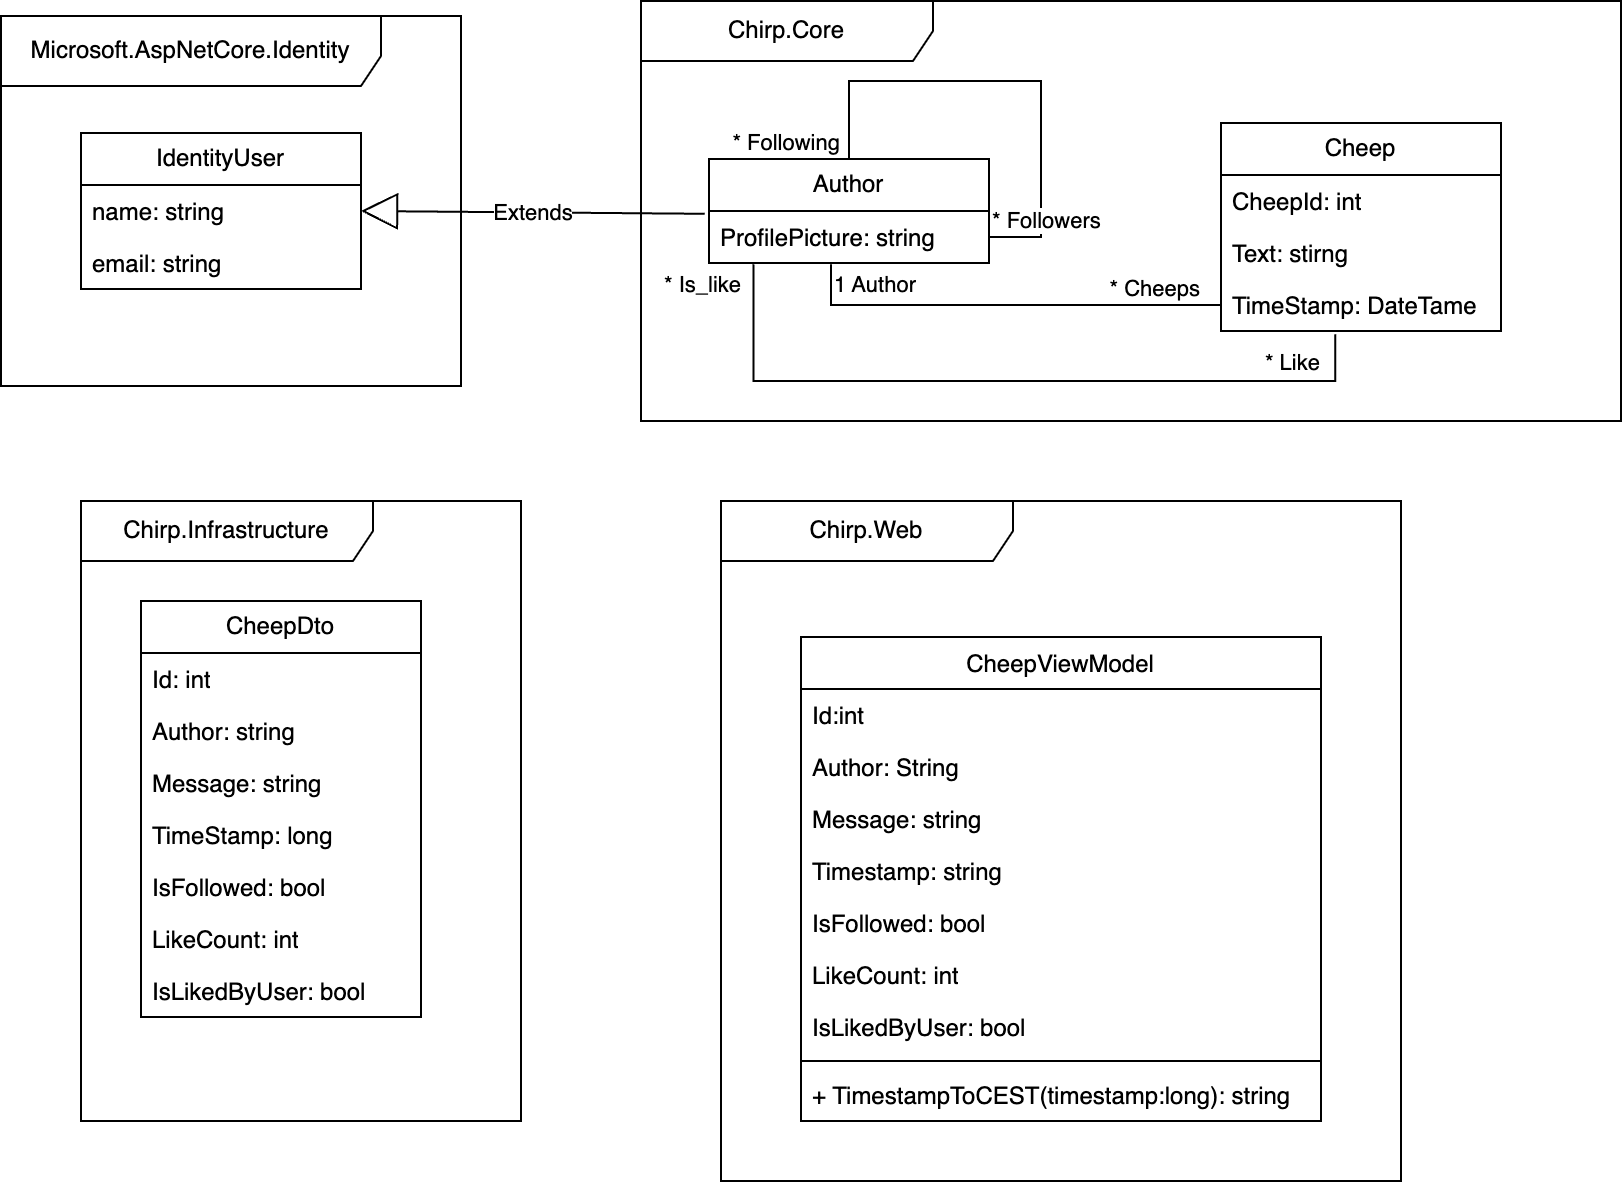

The diagram above was exported from draw.io. Its source (the exported page's mxGraphModel, read from the mxfile embedded in the PNG):
<mxGraphModel dx="1781" dy="727" grid="1" gridSize="10" guides="1" tooltips="1" connect="1" arrows="1" fold="1" page="1" pageScale="1" pageWidth="827" pageHeight="1169" math="0" shadow="0">
  <root>
    <mxCell id="0" />
    <mxCell id="1" parent="0" />
    <mxCell id="ZEqQvaj96XyBihHs5B97-2" value="Chirp.Core" style="shape=umlFrame;whiteSpace=wrap;html=1;pointerEvents=0;width=146;height=30;" parent="1" vertex="1">
      <mxGeometry x="310" y="110" width="490" height="210" as="geometry" />
    </mxCell>
    <mxCell id="ZEqQvaj96XyBihHs5B97-3" value="Microsoft.AspNetCore.Identity" style="shape=umlFrame;whiteSpace=wrap;html=1;pointerEvents=0;width=190;height=35;" parent="1" vertex="1">
      <mxGeometry x="-10" y="117.5" width="230" height="185" as="geometry" />
    </mxCell>
    <mxCell id="ZEqQvaj96XyBihHs5B97-4" value="Cheep" style="swimlane;fontStyle=0;childLayout=stackLayout;horizontal=1;startSize=26;fillColor=none;horizontalStack=0;resizeParent=1;resizeParentMax=0;resizeLast=0;collapsible=1;marginBottom=0;whiteSpace=wrap;html=1;" parent="1" vertex="1">
      <mxGeometry x="600" y="171" width="140" height="104" as="geometry">
        <mxRectangle x="400" y="330" width="100" height="30" as="alternateBounds" />
      </mxGeometry>
    </mxCell>
    <mxCell id="ZEqQvaj96XyBihHs5B97-5" value="CheepId: int" style="text;strokeColor=none;fillColor=none;align=left;verticalAlign=top;spacingLeft=4;spacingRight=4;overflow=hidden;rotatable=0;points=[[0,0.5],[1,0.5]];portConstraint=eastwest;whiteSpace=wrap;html=1;" parent="ZEqQvaj96XyBihHs5B97-4" vertex="1">
      <mxGeometry y="26" width="140" height="26" as="geometry" />
    </mxCell>
    <mxCell id="ZEqQvaj96XyBihHs5B97-11" value="Text: stirng" style="text;strokeColor=none;fillColor=none;align=left;verticalAlign=top;spacingLeft=4;spacingRight=4;overflow=hidden;rotatable=0;points=[[0,0.5],[1,0.5]];portConstraint=eastwest;whiteSpace=wrap;html=1;" parent="ZEqQvaj96XyBihHs5B97-4" vertex="1">
      <mxGeometry y="52" width="140" height="26" as="geometry" />
    </mxCell>
    <mxCell id="ZEqQvaj96XyBihHs5B97-12" value="TimeStamp: DateTame" style="text;strokeColor=none;fillColor=none;align=left;verticalAlign=top;spacingLeft=4;spacingRight=4;overflow=hidden;rotatable=0;points=[[0,0.5],[1,0.5]];portConstraint=eastwest;whiteSpace=wrap;html=1;" parent="ZEqQvaj96XyBihHs5B97-4" vertex="1">
      <mxGeometry y="78" width="140" height="26" as="geometry" />
    </mxCell>
    <mxCell id="ZEqQvaj96XyBihHs5B97-15" value="IdentityUser" style="swimlane;fontStyle=0;childLayout=stackLayout;horizontal=1;startSize=26;fillColor=none;horizontalStack=0;resizeParent=1;resizeParentMax=0;resizeLast=0;collapsible=1;marginBottom=0;whiteSpace=wrap;html=1;" parent="1" vertex="1">
      <mxGeometry x="30" y="176" width="140" height="78" as="geometry" />
    </mxCell>
    <mxCell id="ZEqQvaj96XyBihHs5B97-16" value="name: string" style="text;strokeColor=none;fillColor=none;align=left;verticalAlign=top;spacingLeft=4;spacingRight=4;overflow=hidden;rotatable=0;points=[[0,0.5],[1,0.5]];portConstraint=eastwest;whiteSpace=wrap;html=1;" parent="ZEqQvaj96XyBihHs5B97-15" vertex="1">
      <mxGeometry y="26" width="140" height="26" as="geometry" />
    </mxCell>
    <mxCell id="ZEqQvaj96XyBihHs5B97-17" value="email: string" style="text;strokeColor=none;fillColor=none;align=left;verticalAlign=top;spacingLeft=4;spacingRight=4;overflow=hidden;rotatable=0;points=[[0,0.5],[1,0.5]];portConstraint=eastwest;whiteSpace=wrap;html=1;" parent="ZEqQvaj96XyBihHs5B97-15" vertex="1">
      <mxGeometry y="52" width="140" height="26" as="geometry" />
    </mxCell>
    <mxCell id="ZEqQvaj96XyBihHs5B97-19" value="Author" style="swimlane;fontStyle=0;childLayout=stackLayout;horizontal=1;startSize=26;fillColor=none;horizontalStack=0;resizeParent=1;resizeParentMax=0;resizeLast=0;collapsible=1;marginBottom=0;whiteSpace=wrap;html=1;" parent="1" vertex="1">
      <mxGeometry x="344" y="189" width="140" height="52" as="geometry" />
    </mxCell>
    <mxCell id="ZEqQvaj96XyBihHs5B97-20" value="ProfilePicture: string" style="text;strokeColor=none;fillColor=none;align=left;verticalAlign=top;spacingLeft=4;spacingRight=4;overflow=hidden;rotatable=0;points=[[0,0.5],[1,0.5]];portConstraint=eastwest;whiteSpace=wrap;html=1;" parent="ZEqQvaj96XyBihHs5B97-19" vertex="1">
      <mxGeometry y="26" width="140" height="26" as="geometry" />
    </mxCell>
    <mxCell id="ZEqQvaj96XyBihHs5B97-24" value="" style="endArrow=none;html=1;edgeStyle=orthogonalEdgeStyle;rounded=0;exitX=1;exitY=0.5;exitDx=0;exitDy=0;entryX=0.5;entryY=0;entryDx=0;entryDy=0;" parent="ZEqQvaj96XyBihHs5B97-19" source="ZEqQvaj96XyBihHs5B97-20" target="ZEqQvaj96XyBihHs5B97-19" edge="1">
      <mxGeometry relative="1" as="geometry">
        <mxPoint x="26" y="91" as="sourcePoint" />
        <mxPoint x="186" y="91" as="targetPoint" />
        <Array as="points">
          <mxPoint x="166" y="39" />
          <mxPoint x="166" y="-39" />
          <mxPoint x="70" y="-39" />
        </Array>
      </mxGeometry>
    </mxCell>
    <mxCell id="ZEqQvaj96XyBihHs5B97-25" value="* Followers" style="edgeLabel;resizable=0;html=1;align=left;verticalAlign=bottom;" parent="ZEqQvaj96XyBihHs5B97-24" connectable="0" vertex="1">
      <mxGeometry x="-1" relative="1" as="geometry" />
    </mxCell>
    <mxCell id="ZEqQvaj96XyBihHs5B97-26" value="* Following" style="edgeLabel;resizable=0;html=1;align=right;verticalAlign=bottom;" parent="ZEqQvaj96XyBihHs5B97-24" connectable="0" vertex="1">
      <mxGeometry x="1" relative="1" as="geometry">
        <mxPoint x="-4" as="offset" />
      </mxGeometry>
    </mxCell>
    <mxCell id="ZEqQvaj96XyBihHs5B97-23" value="Extends" style="endArrow=block;endSize=16;endFill=0;html=1;rounded=0;exitX=-0.015;exitY=0.054;exitDx=0;exitDy=0;exitPerimeter=0;entryX=1;entryY=0.5;entryDx=0;entryDy=0;" parent="1" source="ZEqQvaj96XyBihHs5B97-20" target="ZEqQvaj96XyBihHs5B97-16" edge="1">
      <mxGeometry width="160" relative="1" as="geometry">
        <mxPoint x="370" y="280" as="sourcePoint" />
        <mxPoint x="156" y="225" as="targetPoint" />
      </mxGeometry>
    </mxCell>
    <mxCell id="ZEqQvaj96XyBihHs5B97-27" value="" style="endArrow=none;html=1;edgeStyle=orthogonalEdgeStyle;rounded=0;entryX=0;entryY=0.5;entryDx=0;entryDy=0;exitX=0.436;exitY=1.025;exitDx=0;exitDy=0;exitPerimeter=0;" parent="1" source="ZEqQvaj96XyBihHs5B97-20" target="ZEqQvaj96XyBihHs5B97-12" edge="1">
      <mxGeometry relative="1" as="geometry">
        <mxPoint x="370" y="280" as="sourcePoint" />
        <mxPoint x="530" y="280" as="targetPoint" />
      </mxGeometry>
    </mxCell>
    <mxCell id="ZEqQvaj96XyBihHs5B97-28" value="1 Author" style="edgeLabel;resizable=0;html=1;align=left;verticalAlign=bottom;" parent="ZEqQvaj96XyBihHs5B97-27" connectable="0" vertex="1">
      <mxGeometry x="-1" relative="1" as="geometry">
        <mxPoint y="18" as="offset" />
      </mxGeometry>
    </mxCell>
    <mxCell id="ZEqQvaj96XyBihHs5B97-29" value="* Cheeps" style="edgeLabel;resizable=0;html=1;align=right;verticalAlign=bottom;" parent="ZEqQvaj96XyBihHs5B97-27" connectable="0" vertex="1">
      <mxGeometry x="1" relative="1" as="geometry">
        <mxPoint x="-10" as="offset" />
      </mxGeometry>
    </mxCell>
    <mxCell id="ZEqQvaj96XyBihHs5B97-30" value="" style="endArrow=none;html=1;edgeStyle=orthogonalEdgeStyle;rounded=0;exitX=0.159;exitY=1.025;exitDx=0;exitDy=0;exitPerimeter=0;entryX=0.408;entryY=1.063;entryDx=0;entryDy=0;entryPerimeter=0;" parent="1" source="ZEqQvaj96XyBihHs5B97-20" target="ZEqQvaj96XyBihHs5B97-12" edge="1">
      <mxGeometry relative="1" as="geometry">
        <mxPoint x="420" y="360" as="sourcePoint" />
        <mxPoint x="580" y="360" as="targetPoint" />
        <Array as="points">
          <mxPoint x="366" y="300" />
          <mxPoint x="657" y="300" />
        </Array>
      </mxGeometry>
    </mxCell>
    <mxCell id="ZEqQvaj96XyBihHs5B97-31" value="* Is_like" style="edgeLabel;resizable=0;html=1;align=left;verticalAlign=bottom;" parent="ZEqQvaj96XyBihHs5B97-30" connectable="0" vertex="1">
      <mxGeometry x="-1" relative="1" as="geometry">
        <mxPoint x="-46" y="18" as="offset" />
      </mxGeometry>
    </mxCell>
    <mxCell id="ZEqQvaj96XyBihHs5B97-32" value="* Like" style="edgeLabel;resizable=0;html=1;align=right;verticalAlign=bottom;" parent="ZEqQvaj96XyBihHs5B97-30" connectable="0" vertex="1">
      <mxGeometry x="1" relative="1" as="geometry">
        <mxPoint x="-7" y="23" as="offset" />
      </mxGeometry>
    </mxCell>
    <mxCell id="YUWe89u8e_Yc1O3qFb2z-1" value="Chirp.Infrastructure" style="shape=umlFrame;whiteSpace=wrap;html=1;pointerEvents=0;width=146;height=30;" parent="1" vertex="1">
      <mxGeometry x="30" y="360" width="220" height="310" as="geometry" />
    </mxCell>
    <mxCell id="YUWe89u8e_Yc1O3qFb2z-2" value="CheepDto" style="swimlane;fontStyle=0;childLayout=stackLayout;horizontal=1;startSize=26;fillColor=none;horizontalStack=0;resizeParent=1;resizeParentMax=0;resizeLast=0;collapsible=1;marginBottom=0;whiteSpace=wrap;html=1;" parent="1" vertex="1">
      <mxGeometry x="60" y="410" width="140" height="208" as="geometry">
        <mxRectangle x="400" y="330" width="100" height="30" as="alternateBounds" />
      </mxGeometry>
    </mxCell>
    <mxCell id="YUWe89u8e_Yc1O3qFb2z-3" value="Id: int" style="text;strokeColor=none;fillColor=none;align=left;verticalAlign=top;spacingLeft=4;spacingRight=4;overflow=hidden;rotatable=0;points=[[0,0.5],[1,0.5]];portConstraint=eastwest;whiteSpace=wrap;html=1;" parent="YUWe89u8e_Yc1O3qFb2z-2" vertex="1">
      <mxGeometry y="26" width="140" height="26" as="geometry" />
    </mxCell>
    <mxCell id="YUWe89u8e_Yc1O3qFb2z-6" value="Author: string" style="text;strokeColor=none;fillColor=none;align=left;verticalAlign=top;spacingLeft=4;spacingRight=4;overflow=hidden;rotatable=0;points=[[0,0.5],[1,0.5]];portConstraint=eastwest;whiteSpace=wrap;html=1;" parent="YUWe89u8e_Yc1O3qFb2z-2" vertex="1">
      <mxGeometry y="52" width="140" height="26" as="geometry" />
    </mxCell>
    <mxCell id="YUWe89u8e_Yc1O3qFb2z-4" value="Message: string" style="text;strokeColor=none;fillColor=none;align=left;verticalAlign=top;spacingLeft=4;spacingRight=4;overflow=hidden;rotatable=0;points=[[0,0.5],[1,0.5]];portConstraint=eastwest;whiteSpace=wrap;html=1;" parent="YUWe89u8e_Yc1O3qFb2z-2" vertex="1">
      <mxGeometry y="78" width="140" height="26" as="geometry" />
    </mxCell>
    <mxCell id="YUWe89u8e_Yc1O3qFb2z-5" value="TimeStamp: long" style="text;strokeColor=none;fillColor=none;align=left;verticalAlign=top;spacingLeft=4;spacingRight=4;overflow=hidden;rotatable=0;points=[[0,0.5],[1,0.5]];portConstraint=eastwest;whiteSpace=wrap;html=1;" parent="YUWe89u8e_Yc1O3qFb2z-2" vertex="1">
      <mxGeometry y="104" width="140" height="26" as="geometry" />
    </mxCell>
    <mxCell id="YUWe89u8e_Yc1O3qFb2z-7" value="IsFollowed: bool" style="text;strokeColor=none;fillColor=none;align=left;verticalAlign=top;spacingLeft=4;spacingRight=4;overflow=hidden;rotatable=0;points=[[0,0.5],[1,0.5]];portConstraint=eastwest;whiteSpace=wrap;html=1;" parent="YUWe89u8e_Yc1O3qFb2z-2" vertex="1">
      <mxGeometry y="130" width="140" height="26" as="geometry" />
    </mxCell>
    <mxCell id="YUWe89u8e_Yc1O3qFb2z-8" value="LikeCount: int" style="text;strokeColor=none;fillColor=none;align=left;verticalAlign=top;spacingLeft=4;spacingRight=4;overflow=hidden;rotatable=0;points=[[0,0.5],[1,0.5]];portConstraint=eastwest;whiteSpace=wrap;html=1;" parent="YUWe89u8e_Yc1O3qFb2z-2" vertex="1">
      <mxGeometry y="156" width="140" height="26" as="geometry" />
    </mxCell>
    <mxCell id="YUWe89u8e_Yc1O3qFb2z-9" value="IsLikedByUser: bool" style="text;strokeColor=none;fillColor=none;align=left;verticalAlign=top;spacingLeft=4;spacingRight=4;overflow=hidden;rotatable=0;points=[[0,0.5],[1,0.5]];portConstraint=eastwest;whiteSpace=wrap;html=1;" parent="YUWe89u8e_Yc1O3qFb2z-2" vertex="1">
      <mxGeometry y="182" width="140" height="26" as="geometry" />
    </mxCell>
    <mxCell id="YUWe89u8e_Yc1O3qFb2z-10" value="Chirp.Web" style="shape=umlFrame;whiteSpace=wrap;html=1;pointerEvents=0;width=146;height=30;" parent="1" vertex="1">
      <mxGeometry x="350" y="360" width="340" height="340" as="geometry" />
    </mxCell>
    <mxCell id="YUWe89u8e_Yc1O3qFb2z-19" value="&lt;span style=&quot;font-weight: normal;&quot;&gt;CheepViewModel&lt;/span&gt;" style="swimlane;fontStyle=1;align=center;verticalAlign=top;childLayout=stackLayout;horizontal=1;startSize=26;horizontalStack=0;resizeParent=1;resizeParentMax=0;resizeLast=0;collapsible=1;marginBottom=0;whiteSpace=wrap;html=1;fillColor=none;" parent="1" vertex="1">
      <mxGeometry x="390" y="428" width="260" height="242" as="geometry" />
    </mxCell>
    <mxCell id="YUWe89u8e_Yc1O3qFb2z-20" value="Id:int" style="text;strokeColor=none;fillColor=none;align=left;verticalAlign=top;spacingLeft=4;spacingRight=4;overflow=hidden;rotatable=0;points=[[0,0.5],[1,0.5]];portConstraint=eastwest;whiteSpace=wrap;html=1;" parent="YUWe89u8e_Yc1O3qFb2z-19" vertex="1">
      <mxGeometry y="26" width="260" height="26" as="geometry" />
    </mxCell>
    <mxCell id="YUWe89u8e_Yc1O3qFb2z-27" value="Author: String" style="text;strokeColor=none;fillColor=none;align=left;verticalAlign=top;spacingLeft=4;spacingRight=4;overflow=hidden;rotatable=0;points=[[0,0.5],[1,0.5]];portConstraint=eastwest;whiteSpace=wrap;html=1;" parent="YUWe89u8e_Yc1O3qFb2z-19" vertex="1">
      <mxGeometry y="52" width="260" height="26" as="geometry" />
    </mxCell>
    <mxCell id="YUWe89u8e_Yc1O3qFb2z-29" value="Message: string" style="text;strokeColor=none;fillColor=none;align=left;verticalAlign=top;spacingLeft=4;spacingRight=4;overflow=hidden;rotatable=0;points=[[0,0.5],[1,0.5]];portConstraint=eastwest;whiteSpace=wrap;html=1;" parent="YUWe89u8e_Yc1O3qFb2z-19" vertex="1">
      <mxGeometry y="78" width="260" height="26" as="geometry" />
    </mxCell>
    <mxCell id="YUWe89u8e_Yc1O3qFb2z-30" value="Timestamp: string" style="text;strokeColor=none;fillColor=none;align=left;verticalAlign=top;spacingLeft=4;spacingRight=4;overflow=hidden;rotatable=0;points=[[0,0.5],[1,0.5]];portConstraint=eastwest;whiteSpace=wrap;html=1;" parent="YUWe89u8e_Yc1O3qFb2z-19" vertex="1">
      <mxGeometry y="104" width="260" height="26" as="geometry" />
    </mxCell>
    <mxCell id="YUWe89u8e_Yc1O3qFb2z-31" value="IsFollowed: bool" style="text;strokeColor=none;fillColor=none;align=left;verticalAlign=top;spacingLeft=4;spacingRight=4;overflow=hidden;rotatable=0;points=[[0,0.5],[1,0.5]];portConstraint=eastwest;whiteSpace=wrap;html=1;" parent="YUWe89u8e_Yc1O3qFb2z-19" vertex="1">
      <mxGeometry y="130" width="260" height="26" as="geometry" />
    </mxCell>
    <mxCell id="YUWe89u8e_Yc1O3qFb2z-32" value="LikeCount: int" style="text;strokeColor=none;fillColor=none;align=left;verticalAlign=top;spacingLeft=4;spacingRight=4;overflow=hidden;rotatable=0;points=[[0,0.5],[1,0.5]];portConstraint=eastwest;whiteSpace=wrap;html=1;" parent="YUWe89u8e_Yc1O3qFb2z-19" vertex="1">
      <mxGeometry y="156" width="260" height="26" as="geometry" />
    </mxCell>
    <mxCell id="YUWe89u8e_Yc1O3qFb2z-33" value="IsLikedByUser: bool" style="text;strokeColor=none;fillColor=none;align=left;verticalAlign=top;spacingLeft=4;spacingRight=4;overflow=hidden;rotatable=0;points=[[0,0.5],[1,0.5]];portConstraint=eastwest;whiteSpace=wrap;html=1;" parent="YUWe89u8e_Yc1O3qFb2z-19" vertex="1">
      <mxGeometry y="182" width="260" height="26" as="geometry" />
    </mxCell>
    <mxCell id="YUWe89u8e_Yc1O3qFb2z-21" value="" style="line;strokeWidth=1;fillColor=none;align=left;verticalAlign=middle;spacingTop=-1;spacingLeft=3;spacingRight=3;rotatable=0;labelPosition=right;points=[];portConstraint=eastwest;strokeColor=inherit;" parent="YUWe89u8e_Yc1O3qFb2z-19" vertex="1">
      <mxGeometry y="208" width="260" height="8" as="geometry" />
    </mxCell>
    <mxCell id="YUWe89u8e_Yc1O3qFb2z-22" value="+ TimestampToCEST(timestamp:long): string" style="text;strokeColor=none;fillColor=none;align=left;verticalAlign=top;spacingLeft=4;spacingRight=4;overflow=hidden;rotatable=0;points=[[0,0.5],[1,0.5]];portConstraint=eastwest;whiteSpace=wrap;html=1;" parent="YUWe89u8e_Yc1O3qFb2z-19" vertex="1">
      <mxGeometry y="216" width="260" height="26" as="geometry" />
    </mxCell>
  </root>
</mxGraphModel>